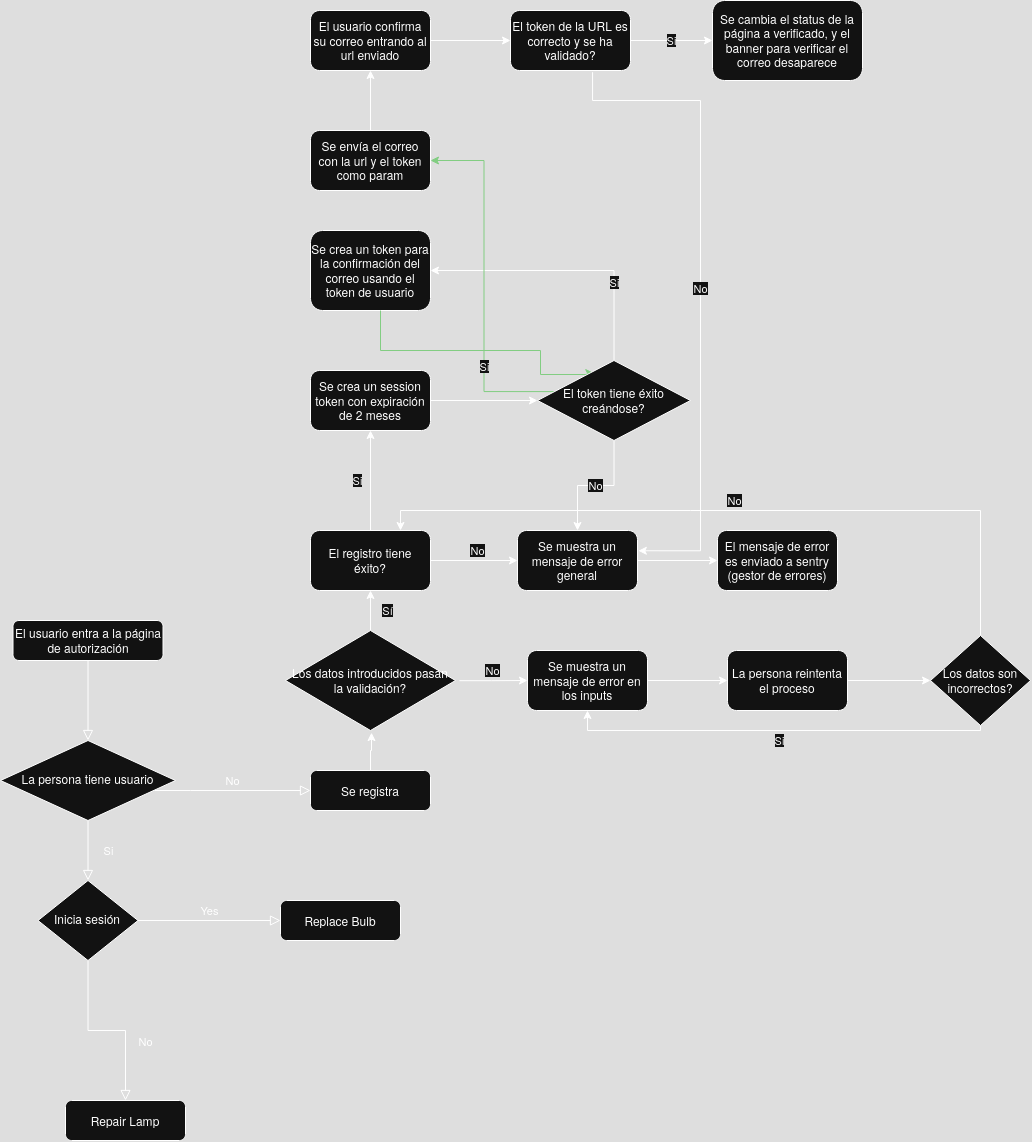

The diagram above was exported from draw.io. Its source (the exported page's mxGraphModel, read from the mxfile embedded in the PNG):
<mxGraphModel dx="979" dy="1710" grid="1" gridSize="10" guides="1" tooltips="1" connect="1" arrows="1" fold="1" page="1" pageScale="1" pageWidth="827" pageHeight="1169" math="0" shadow="0">
  <root>
    <mxCell id="WIyWlLk6GJQsqaUBKTNV-0" />
    <mxCell id="WIyWlLk6GJQsqaUBKTNV-1" parent="WIyWlLk6GJQsqaUBKTNV-0" />
    <mxCell id="WIyWlLk6GJQsqaUBKTNV-2" value="" style="rounded=0;html=1;jettySize=auto;orthogonalLoop=1;fontSize=11;endArrow=block;endFill=0;endSize=8;strokeWidth=1;shadow=0;labelBackgroundColor=none;edgeStyle=orthogonalEdgeStyle;" parent="WIyWlLk6GJQsqaUBKTNV-1" source="WIyWlLk6GJQsqaUBKTNV-3" target="WIyWlLk6GJQsqaUBKTNV-6" edge="1">
      <mxGeometry relative="1" as="geometry" />
    </mxCell>
    <mxCell id="WIyWlLk6GJQsqaUBKTNV-3" value="El usuario entra a la página de autorización" style="rounded=1;whiteSpace=wrap;html=1;fontSize=12;glass=0;strokeWidth=1;shadow=0;" parent="WIyWlLk6GJQsqaUBKTNV-1" vertex="1">
      <mxGeometry x="122.5" y="50" width="150" height="40" as="geometry" />
    </mxCell>
    <mxCell id="WIyWlLk6GJQsqaUBKTNV-4" value="Si" style="rounded=0;html=1;jettySize=auto;orthogonalLoop=1;fontSize=11;endArrow=block;endFill=0;endSize=8;strokeWidth=1;shadow=0;labelBackgroundColor=none;edgeStyle=orthogonalEdgeStyle;" parent="WIyWlLk6GJQsqaUBKTNV-1" source="WIyWlLk6GJQsqaUBKTNV-6" target="WIyWlLk6GJQsqaUBKTNV-10" edge="1">
      <mxGeometry y="20" relative="1" as="geometry">
        <mxPoint as="offset" />
      </mxGeometry>
    </mxCell>
    <mxCell id="WIyWlLk6GJQsqaUBKTNV-5" value="No" style="edgeStyle=orthogonalEdgeStyle;rounded=0;html=1;jettySize=auto;orthogonalLoop=1;fontSize=11;endArrow=block;endFill=0;endSize=8;strokeWidth=1;shadow=0;labelBackgroundColor=none;" parent="WIyWlLk6GJQsqaUBKTNV-1" source="WIyWlLk6GJQsqaUBKTNV-6" target="WIyWlLk6GJQsqaUBKTNV-7" edge="1">
      <mxGeometry y="10" relative="1" as="geometry">
        <mxPoint as="offset" />
        <Array as="points">
          <mxPoint x="300" y="220" />
          <mxPoint x="300" y="220" />
        </Array>
      </mxGeometry>
    </mxCell>
    <mxCell id="WIyWlLk6GJQsqaUBKTNV-6" value="La persona tiene usuario" style="rhombus;whiteSpace=wrap;html=1;shadow=0;fontFamily=Helvetica;fontSize=12;align=center;strokeWidth=1;spacing=6;spacingTop=-4;" parent="WIyWlLk6GJQsqaUBKTNV-1" vertex="1">
      <mxGeometry x="110" y="170" width="175" height="80" as="geometry" />
    </mxCell>
    <mxCell id="q0biFwtXOT-HWgumpy52-1" value="" style="edgeStyle=orthogonalEdgeStyle;rounded=0;orthogonalLoop=1;jettySize=auto;html=1;entryX=0.506;entryY=1.021;entryDx=0;entryDy=0;entryPerimeter=0;" edge="1" parent="WIyWlLk6GJQsqaUBKTNV-1" source="WIyWlLk6GJQsqaUBKTNV-7" target="q0biFwtXOT-HWgumpy52-40">
      <mxGeometry relative="1" as="geometry">
        <mxPoint x="480" y="140" as="targetPoint" />
      </mxGeometry>
    </mxCell>
    <mxCell id="WIyWlLk6GJQsqaUBKTNV-7" value="Se registra" style="rounded=1;whiteSpace=wrap;html=1;fontSize=12;glass=0;strokeWidth=1;shadow=0;" parent="WIyWlLk6GJQsqaUBKTNV-1" vertex="1">
      <mxGeometry x="420" y="200" width="120" height="40" as="geometry" />
    </mxCell>
    <mxCell id="WIyWlLk6GJQsqaUBKTNV-8" value="No" style="rounded=0;html=1;jettySize=auto;orthogonalLoop=1;fontSize=11;endArrow=block;endFill=0;endSize=8;strokeWidth=1;shadow=0;labelBackgroundColor=none;edgeStyle=orthogonalEdgeStyle;" parent="WIyWlLk6GJQsqaUBKTNV-1" source="WIyWlLk6GJQsqaUBKTNV-10" target="WIyWlLk6GJQsqaUBKTNV-11" edge="1">
      <mxGeometry x="0.3333" y="20" relative="1" as="geometry">
        <mxPoint as="offset" />
      </mxGeometry>
    </mxCell>
    <mxCell id="WIyWlLk6GJQsqaUBKTNV-9" value="Yes" style="edgeStyle=orthogonalEdgeStyle;rounded=0;html=1;jettySize=auto;orthogonalLoop=1;fontSize=11;endArrow=block;endFill=0;endSize=8;strokeWidth=1;shadow=0;labelBackgroundColor=none;" parent="WIyWlLk6GJQsqaUBKTNV-1" source="WIyWlLk6GJQsqaUBKTNV-10" target="WIyWlLk6GJQsqaUBKTNV-12" edge="1">
      <mxGeometry y="10" relative="1" as="geometry">
        <mxPoint as="offset" />
      </mxGeometry>
    </mxCell>
    <mxCell id="WIyWlLk6GJQsqaUBKTNV-10" value="Inicia sesión" style="rhombus;whiteSpace=wrap;html=1;shadow=0;fontFamily=Helvetica;fontSize=12;align=center;strokeWidth=1;spacing=6;spacingTop=-4;" parent="WIyWlLk6GJQsqaUBKTNV-1" vertex="1">
      <mxGeometry x="147.5" y="310" width="100" height="80" as="geometry" />
    </mxCell>
    <mxCell id="WIyWlLk6GJQsqaUBKTNV-11" value="Repair Lamp" style="rounded=1;whiteSpace=wrap;html=1;fontSize=12;glass=0;strokeWidth=1;shadow=0;" parent="WIyWlLk6GJQsqaUBKTNV-1" vertex="1">
      <mxGeometry x="175" y="530" width="120" height="40" as="geometry" />
    </mxCell>
    <mxCell id="WIyWlLk6GJQsqaUBKTNV-12" value="Replace Bulb" style="rounded=1;whiteSpace=wrap;html=1;fontSize=12;glass=0;strokeWidth=1;shadow=0;" parent="WIyWlLk6GJQsqaUBKTNV-1" vertex="1">
      <mxGeometry x="390" y="330" width="120" height="40" as="geometry" />
    </mxCell>
    <mxCell id="q0biFwtXOT-HWgumpy52-3" value="No" style="edgeStyle=orthogonalEdgeStyle;rounded=0;orthogonalLoop=1;jettySize=auto;html=1;exitX=1.023;exitY=0.502;exitDx=0;exitDy=0;exitPerimeter=0;" edge="1" parent="WIyWlLk6GJQsqaUBKTNV-1" source="q0biFwtXOT-HWgumpy52-40" target="q0biFwtXOT-HWgumpy52-2">
      <mxGeometry x="-0.0309" y="10" relative="1" as="geometry">
        <mxPoint x="540" y="110" as="sourcePoint" />
        <mxPoint as="offset" />
      </mxGeometry>
    </mxCell>
    <mxCell id="q0biFwtXOT-HWgumpy52-7" value="Sí" style="edgeStyle=orthogonalEdgeStyle;rounded=0;orthogonalLoop=1;jettySize=auto;html=1;" edge="1" parent="WIyWlLk6GJQsqaUBKTNV-1" source="q0biFwtXOT-HWgumpy52-40" target="q0biFwtXOT-HWgumpy52-6">
      <mxGeometry y="-17" relative="1" as="geometry">
        <mxPoint x="480" y="80" as="sourcePoint" />
        <mxPoint as="offset" />
      </mxGeometry>
    </mxCell>
    <mxCell id="q0biFwtXOT-HWgumpy52-13" value="" style="edgeStyle=orthogonalEdgeStyle;rounded=0;orthogonalLoop=1;jettySize=auto;html=1;" edge="1" parent="WIyWlLk6GJQsqaUBKTNV-1" source="q0biFwtXOT-HWgumpy52-2" target="q0biFwtXOT-HWgumpy52-12">
      <mxGeometry relative="1" as="geometry" />
    </mxCell>
    <mxCell id="q0biFwtXOT-HWgumpy52-2" value="Se muestra un mensaje de error en los inputs" style="whiteSpace=wrap;html=1;rounded=1;glass=0;strokeWidth=1;shadow=0;" vertex="1" parent="WIyWlLk6GJQsqaUBKTNV-1">
      <mxGeometry x="637" y="80" width="120" height="60" as="geometry" />
    </mxCell>
    <mxCell id="q0biFwtXOT-HWgumpy52-9" value="Si" style="edgeStyle=orthogonalEdgeStyle;rounded=0;orthogonalLoop=1;jettySize=auto;html=1;" edge="1" parent="WIyWlLk6GJQsqaUBKTNV-1" source="q0biFwtXOT-HWgumpy52-6" target="q0biFwtXOT-HWgumpy52-8">
      <mxGeometry y="13" relative="1" as="geometry">
        <mxPoint as="offset" />
      </mxGeometry>
    </mxCell>
    <mxCell id="q0biFwtXOT-HWgumpy52-11" value="No" style="edgeStyle=orthogonalEdgeStyle;rounded=0;orthogonalLoop=1;jettySize=auto;html=1;" edge="1" parent="WIyWlLk6GJQsqaUBKTNV-1" source="q0biFwtXOT-HWgumpy52-6" target="q0biFwtXOT-HWgumpy52-10">
      <mxGeometry x="0.0805" y="10" relative="1" as="geometry">
        <mxPoint as="offset" />
      </mxGeometry>
    </mxCell>
    <mxCell id="q0biFwtXOT-HWgumpy52-6" value="El registro tiene éxito?" style="whiteSpace=wrap;html=1;rounded=1;glass=0;strokeWidth=1;shadow=0;" vertex="1" parent="WIyWlLk6GJQsqaUBKTNV-1">
      <mxGeometry x="420" y="-40" width="120" height="60" as="geometry" />
    </mxCell>
    <mxCell id="q0biFwtXOT-HWgumpy52-29" value="" style="edgeStyle=orthogonalEdgeStyle;rounded=0;orthogonalLoop=1;jettySize=auto;html=1;entryX=0;entryY=0.5;entryDx=0;entryDy=0;" edge="1" parent="WIyWlLk6GJQsqaUBKTNV-1" source="q0biFwtXOT-HWgumpy52-8" target="q0biFwtXOT-HWgumpy52-43">
      <mxGeometry relative="1" as="geometry">
        <mxPoint x="620" y="-170" as="targetPoint" />
      </mxGeometry>
    </mxCell>
    <mxCell id="q0biFwtXOT-HWgumpy52-8" value="Se crea un session token con expiración de 2 meses" style="whiteSpace=wrap;html=1;rounded=1;glass=0;strokeWidth=1;shadow=0;" vertex="1" parent="WIyWlLk6GJQsqaUBKTNV-1">
      <mxGeometry x="420" y="-200" width="120" height="60" as="geometry" />
    </mxCell>
    <mxCell id="q0biFwtXOT-HWgumpy52-21" value="" style="edgeStyle=orthogonalEdgeStyle;rounded=0;orthogonalLoop=1;jettySize=auto;html=1;" edge="1" parent="WIyWlLk6GJQsqaUBKTNV-1" source="q0biFwtXOT-HWgumpy52-10" target="q0biFwtXOT-HWgumpy52-20">
      <mxGeometry relative="1" as="geometry" />
    </mxCell>
    <mxCell id="q0biFwtXOT-HWgumpy52-10" value="Se muestra un mensaje de error general" style="whiteSpace=wrap;html=1;rounded=1;glass=0;strokeWidth=1;shadow=0;" vertex="1" parent="WIyWlLk6GJQsqaUBKTNV-1">
      <mxGeometry x="627" y="-40" width="120" height="60" as="geometry" />
    </mxCell>
    <mxCell id="q0biFwtXOT-HWgumpy52-15" value="" style="edgeStyle=orthogonalEdgeStyle;rounded=0;orthogonalLoop=1;jettySize=auto;html=1;entryX=0;entryY=0.5;entryDx=0;entryDy=0;" edge="1" parent="WIyWlLk6GJQsqaUBKTNV-1" target="q0biFwtXOT-HWgumpy52-42">
      <mxGeometry relative="1" as="geometry">
        <mxPoint x="957" y="112.51222222222235" as="sourcePoint" />
        <mxPoint x="1040" y="117.49" as="targetPoint" />
        <Array as="points">
          <mxPoint x="957" y="110" />
        </Array>
      </mxGeometry>
    </mxCell>
    <mxCell id="q0biFwtXOT-HWgumpy52-12" value="La persona reintenta el proceso" style="whiteSpace=wrap;html=1;rounded=1;glass=0;strokeWidth=1;shadow=0;" vertex="1" parent="WIyWlLk6GJQsqaUBKTNV-1">
      <mxGeometry x="837" y="80" width="120" height="60" as="geometry" />
    </mxCell>
    <mxCell id="q0biFwtXOT-HWgumpy52-18" value="Si" style="edgeStyle=orthogonalEdgeStyle;rounded=0;orthogonalLoop=1;jettySize=auto;html=1;entryX=0.5;entryY=1;entryDx=0;entryDy=0;exitX=0.5;exitY=1;exitDx=0;exitDy=0;" edge="1" parent="WIyWlLk6GJQsqaUBKTNV-1" source="q0biFwtXOT-HWgumpy52-42" target="q0biFwtXOT-HWgumpy52-2">
      <mxGeometry x="-0.0136" y="10" relative="1" as="geometry">
        <mxPoint x="1097" y="140" as="sourcePoint" />
        <Array as="points">
          <mxPoint x="697" y="160" />
        </Array>
        <mxPoint as="offset" />
      </mxGeometry>
    </mxCell>
    <mxCell id="q0biFwtXOT-HWgumpy52-19" value="No" style="edgeStyle=orthogonalEdgeStyle;rounded=0;orthogonalLoop=1;jettySize=auto;html=1;exitX=0.5;exitY=0;exitDx=0;exitDy=0;entryX=0.75;entryY=0;entryDx=0;entryDy=0;" edge="1" parent="WIyWlLk6GJQsqaUBKTNV-1" source="q0biFwtXOT-HWgumpy52-42" target="q0biFwtXOT-HWgumpy52-6">
      <mxGeometry x="0.0219" y="-10" relative="1" as="geometry">
        <mxPoint x="1097" y="80" as="sourcePoint" />
        <mxPoint as="offset" />
      </mxGeometry>
    </mxCell>
    <mxCell id="q0biFwtXOT-HWgumpy52-20" value="El mensaje de error es enviado a sentry (gestor de errores)" style="whiteSpace=wrap;html=1;rounded=1;glass=0;strokeWidth=1;shadow=0;" vertex="1" parent="WIyWlLk6GJQsqaUBKTNV-1">
      <mxGeometry x="827" y="-40" width="120" height="60" as="geometry" />
    </mxCell>
    <mxCell id="q0biFwtXOT-HWgumpy52-22" value="Se crea un token para la confirmación del correo usando el token de usuario" style="whiteSpace=wrap;html=1;rounded=1;glass=0;strokeWidth=1;shadow=0;" vertex="1" parent="WIyWlLk6GJQsqaUBKTNV-1">
      <mxGeometry x="420" y="-340" width="120" height="80" as="geometry" />
    </mxCell>
    <mxCell id="q0biFwtXOT-HWgumpy52-27" value="" style="edgeStyle=orthogonalEdgeStyle;rounded=0;orthogonalLoop=1;jettySize=auto;html=1;" edge="1" parent="WIyWlLk6GJQsqaUBKTNV-1" source="q0biFwtXOT-HWgumpy52-24" target="q0biFwtXOT-HWgumpy52-26">
      <mxGeometry relative="1" as="geometry" />
    </mxCell>
    <mxCell id="q0biFwtXOT-HWgumpy52-24" value="Se envía el correo con la url y el token como param" style="whiteSpace=wrap;html=1;rounded=1;glass=0;strokeWidth=1;shadow=0;" vertex="1" parent="WIyWlLk6GJQsqaUBKTNV-1">
      <mxGeometry x="420" y="-440" width="120" height="60" as="geometry" />
    </mxCell>
    <mxCell id="q0biFwtXOT-HWgumpy52-33" value="" style="edgeStyle=orthogonalEdgeStyle;rounded=0;orthogonalLoop=1;jettySize=auto;html=1;" edge="1" parent="WIyWlLk6GJQsqaUBKTNV-1" source="q0biFwtXOT-HWgumpy52-26" target="q0biFwtXOT-HWgumpy52-32">
      <mxGeometry relative="1" as="geometry" />
    </mxCell>
    <mxCell id="q0biFwtXOT-HWgumpy52-26" value="El usuario confirma su correo entrando al url enviado" style="whiteSpace=wrap;html=1;rounded=1;glass=0;strokeWidth=1;shadow=0;" vertex="1" parent="WIyWlLk6GJQsqaUBKTNV-1">
      <mxGeometry x="420" y="-560" width="120" height="60" as="geometry" />
    </mxCell>
    <mxCell id="q0biFwtXOT-HWgumpy52-31" value="Si" style="edgeStyle=orthogonalEdgeStyle;rounded=0;orthogonalLoop=1;jettySize=auto;html=1;entryX=1;entryY=0.5;entryDx=0;entryDy=0;exitX=0.5;exitY=0;exitDx=0;exitDy=0;" edge="1" parent="WIyWlLk6GJQsqaUBKTNV-1" source="q0biFwtXOT-HWgumpy52-43" target="q0biFwtXOT-HWgumpy52-22">
      <mxGeometry x="-0.4286" relative="1" as="geometry">
        <mxPoint x="680" y="-200" as="sourcePoint" />
        <Array as="points">
          <mxPoint x="724" y="-300" />
        </Array>
        <mxPoint as="offset" />
      </mxGeometry>
    </mxCell>
    <mxCell id="q0biFwtXOT-HWgumpy52-37" value="Si" style="edgeStyle=orthogonalEdgeStyle;rounded=0;orthogonalLoop=1;jettySize=auto;html=1;exitX=0.115;exitY=0.389;exitDx=0;exitDy=0;entryX=1;entryY=0.5;entryDx=0;entryDy=0;fillColor=#008a00;strokeColor=#005700;exitPerimeter=0;" edge="1" parent="WIyWlLk6GJQsqaUBKTNV-1" source="q0biFwtXOT-HWgumpy52-43" target="q0biFwtXOT-HWgumpy52-24">
      <mxGeometry x="-0.4582" relative="1" as="geometry">
        <mxPoint x="740" y="-170" as="sourcePoint" />
        <mxPoint as="offset" />
      </mxGeometry>
    </mxCell>
    <mxCell id="q0biFwtXOT-HWgumpy52-30" value="No" style="edgeStyle=orthogonalEdgeStyle;rounded=0;orthogonalLoop=1;jettySize=auto;html=1;entryX=0.5;entryY=0;entryDx=0;entryDy=0;exitX=0.5;exitY=1;exitDx=0;exitDy=0;" edge="1" parent="WIyWlLk6GJQsqaUBKTNV-1" source="q0biFwtXOT-HWgumpy52-43" target="q0biFwtXOT-HWgumpy52-10">
      <mxGeometry relative="1" as="geometry">
        <mxPoint x="680.0399999999997" y="-140" as="sourcePoint" />
        <Array as="points" />
      </mxGeometry>
    </mxCell>
    <mxCell id="q0biFwtXOT-HWgumpy52-35" value="Si" style="edgeStyle=orthogonalEdgeStyle;rounded=0;orthogonalLoop=1;jettySize=auto;html=1;" edge="1" parent="WIyWlLk6GJQsqaUBKTNV-1" source="q0biFwtXOT-HWgumpy52-32" target="q0biFwtXOT-HWgumpy52-34">
      <mxGeometry relative="1" as="geometry" />
    </mxCell>
    <mxCell id="q0biFwtXOT-HWgumpy52-32" value="El token de la URL es correcto y se ha validado?" style="whiteSpace=wrap;html=1;rounded=1;glass=0;strokeWidth=1;shadow=0;" vertex="1" parent="WIyWlLk6GJQsqaUBKTNV-1">
      <mxGeometry x="620" y="-560" width="120" height="60" as="geometry" />
    </mxCell>
    <mxCell id="q0biFwtXOT-HWgumpy52-34" value="Se cambia el status de la página a verificado, y el banner para verificar el correo desaparece" style="whiteSpace=wrap;html=1;rounded=1;glass=0;strokeWidth=1;shadow=0;" vertex="1" parent="WIyWlLk6GJQsqaUBKTNV-1">
      <mxGeometry x="822" y="-570" width="150" height="80" as="geometry" />
    </mxCell>
    <mxCell id="q0biFwtXOT-HWgumpy52-36" style="edgeStyle=orthogonalEdgeStyle;rounded=0;orthogonalLoop=1;jettySize=auto;html=1;exitX=0.5;exitY=1;exitDx=0;exitDy=0;entryX=0.368;entryY=0.156;entryDx=0;entryDy=0;fillColor=#008a00;strokeColor=#005700;entryPerimeter=0;" edge="1" parent="WIyWlLk6GJQsqaUBKTNV-1" target="q0biFwtXOT-HWgumpy52-43">
      <mxGeometry relative="1" as="geometry">
        <mxPoint x="490" y="-260" as="sourcePoint" />
        <mxPoint x="706.1130000000002" y="-197.99999999999977" as="targetPoint" />
        <Array as="points">
          <mxPoint x="490" y="-220" />
          <mxPoint x="650" y="-220" />
          <mxPoint x="650" y="-196" />
          <mxPoint x="701" y="-196" />
          <mxPoint x="701" y="-197" />
        </Array>
      </mxGeometry>
    </mxCell>
    <mxCell id="q0biFwtXOT-HWgumpy52-38" value="No" style="edgeStyle=orthogonalEdgeStyle;rounded=0;orthogonalLoop=1;jettySize=auto;html=1;entryX=1.007;entryY=0.338;entryDx=0;entryDy=0;entryPerimeter=0;exitX=0.684;exitY=1.028;exitDx=0;exitDy=0;exitPerimeter=0;" edge="1" parent="WIyWlLk6GJQsqaUBKTNV-1" source="q0biFwtXOT-HWgumpy52-32" target="q0biFwtXOT-HWgumpy52-10">
      <mxGeometry relative="1" as="geometry">
        <mxPoint x="720" y="-500" as="sourcePoint" />
        <Array as="points">
          <mxPoint x="702" y="-470" />
          <mxPoint x="810" y="-470" />
          <mxPoint x="810" y="-20" />
        </Array>
      </mxGeometry>
    </mxCell>
    <mxCell id="q0biFwtXOT-HWgumpy52-40" value="Los datos introducidos pasan la validación?" style="rhombus;whiteSpace=wrap;html=1;" vertex="1" parent="WIyWlLk6GJQsqaUBKTNV-1">
      <mxGeometry x="395" y="60" width="170" height="100" as="geometry" />
    </mxCell>
    <mxCell id="q0biFwtXOT-HWgumpy52-42" value="Los datos son incorrectos?" style="rhombus;whiteSpace=wrap;html=1;" vertex="1" parent="WIyWlLk6GJQsqaUBKTNV-1">
      <mxGeometry x="1040" y="65" width="100" height="90" as="geometry" />
    </mxCell>
    <mxCell id="q0biFwtXOT-HWgumpy52-43" value="El token tiene éxito creándose?" style="rhombus;whiteSpace=wrap;html=1;" vertex="1" parent="WIyWlLk6GJQsqaUBKTNV-1">
      <mxGeometry x="647" y="-210" width="153" height="80" as="geometry" />
    </mxCell>
  </root>
</mxGraphModel>